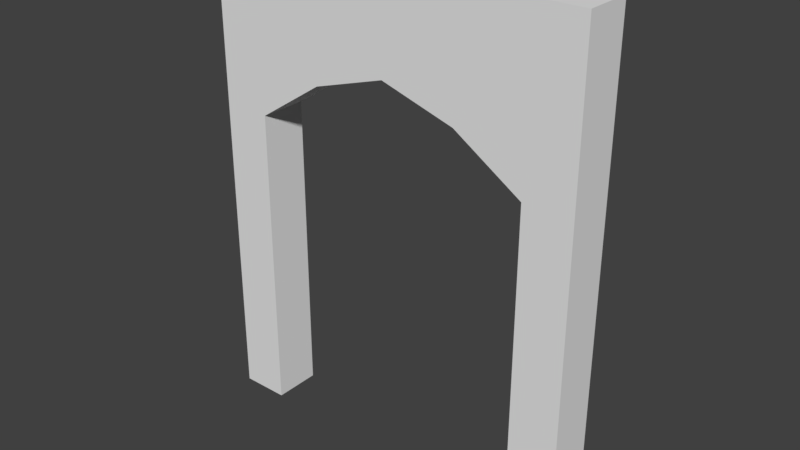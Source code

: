# Source: SM_Puerta_4x0.25x5.blend  (saved by Blender 2.78.0; exported with 4.5.12 LTS)
import bpy
from mathutils import Matrix  # noqa: F401  (used for matrix-valued properties, if any)

bpy.ops.wm.read_factory_settings(use_empty=True)
scene = bpy.context.scene
scene.name = 'Scene'

# ---- collections
col_collection_1 = bpy.data.collections.new('Collection 1'); scene.collection.children.link(col_collection_1)

# ---- world
world_world = bpy.data.worlds.new('World'); scene.world = world_world
world_world.color = (0.05088, 0.05088, 0.05088)
world_world.use_sun_shadow = False
world_world.sun_shadow_jitter_overblur = 0.0
world_world.cycles.sampling_method = 'MANUAL'

# ---- meshes
me_sm_puerta_4x0_25x5 = bpy.data.meshes.new('SM_Puerta 4x0.25x5')
me_sm_puerta_4x0_25x5.from_pydata([(0.0, 0.0, 3.815e-06), (0.0, 0.0, 5.0), (0.0, 0.5, 3.815e-06), (0.0, 0.5, 5.0), (0.5076, 0.0, 3.815e-06), (0.5076, 0.5, 3.815e-06), (0.0, 0.0, 3.296), (0.0, 0.5, 3.296), (0.5069, 0.5, 5.0), (1.22, 0.5, 5.0), (0.5069, 0.5, 3.295), (1.22, 0.5, 3.76), (0.5069, 0.0, 3.295), (1.22, 0.0, 3.76), (0.5069, 0.0, 5.0), (1.22, 0.0, 5.0), (4.0, 0.0, 3.815e-06), (4.0, 0.0, 5.0), (4.0, 0.5, 3.815e-06), (4.0, 0.5, 5.0), (3.492, 0.0, 3.815e-06), (3.492, 0.5, 3.815e-06), (4.0, 0.0, 3.296), (4.0, 0.5, 3.296), (3.493, 0.5, 5.0), (2.0, 0.5, 5.0), (2.78, 0.5, 5.0), (3.493, 0.5, 3.295), (2.78, 0.5, 3.76), (2.0, 0.5, 4.0), (3.493, 0.0, 3.295), (2.78, 0.0, 3.76), (2.0, 0.0, 4.0), (3.493, 0.0, 5.0), (2.78, 0.0, 5.0), (2.0, 0.0, 5.0)], [], [(6, 1, 3, 7), (7, 3, 8, 10), (12, 14, 1, 6), (2, 5, 4, 0), (8, 3, 1, 14), (4, 12, 6, 0), (5, 10, 12, 4), (2, 7, 10, 5), (0, 6, 7, 2), (35, 25, 9, 15), (15, 9, 8, 14), (32, 35, 15, 13), (13, 15, 14, 12), (29, 32, 13, 11), (11, 13, 12, 10), (25, 29, 11, 9), (9, 11, 10, 8), (22, 23, 19, 17), (23, 27, 24, 19), (30, 22, 17, 33), (18, 16, 20, 21), (24, 33, 17, 19), (20, 16, 22, 30), (21, 20, 30, 27), (18, 21, 27, 23), (16, 18, 23, 22), (35, 34, 26, 25), (34, 33, 24, 26), (32, 31, 34, 35), (31, 30, 33, 34), (29, 28, 31, 32), (28, 27, 30, 31), (25, 26, 28, 29), (26, 24, 27, 28)])
me_sm_puerta_4x0_25x5.use_remesh_preserve_volume = False
me_sm_puerta_4x0_25x5.use_remesh_preserve_attributes = False
me_sm_puerta_4x0_25x5.use_mirror_vertex_groups = False
me_sm_puerta_4x0_25x5.update()

# ---- objects
ob_sm_puerta_4x0_25x5 = bpy.data.objects.new('SM_Puerta 4x0.25x5', me_sm_puerta_4x0_25x5)

# ---- transforms, parenting, visibility, modifiers, constraints
ob_sm_puerta_4x0_25x5.location = (0.0, 0.0, 0.0)
ob_sm_puerta_4x0_25x5.lineart.crease_threshold = 0.0

# ---- collection membership
col_collection_1.objects.link(ob_sm_puerta_4x0_25x5)

# ---- scene / render settings (as saved in the file)
scene.frame_start = 1; scene.frame_end = 250; scene.frame_set(1)
scene.render.engine = 'CYCLES'
scene.render.resolution_percentage = 50
scene.render.dither_intensity = 0.0
scene.render.use_persistent_data = True
scene.cycles.shading_system = True
scene.cycles.use_denoising = False
scene.cycles.samples = 128
scene.cycles.sampling_pattern = 'TABULATED_SOBOL'
scene.cycles.light_sampling_threshold = 0.0
scene.cycles.use_adaptive_sampling = False
scene.cycles.use_light_tree = False
scene.cycles.blur_glossy = 0.0
scene.cycles.sample_clamp_indirect = 0.0
scene.view_settings.view_transform = 'Standard'
bpy.context.view_layer.update()

# ---- added for rendering (the .blend has no active camera and no usable light): camera, sun
cam_auto = bpy.data.cameras.new('AutoCamera')
cam_auto.lens = 50.0
cam_auto.sensor_width = 36.0
cam_auto.clip_end = 1000.0
ob_auto_camera = bpy.data.objects.new('AutoCamera', cam_auto)
scene.collection.objects.link(ob_auto_camera)
ob_auto_camera.location = (7.94236, -6.88084, 7.25389)
ob_auto_camera.rotation_euler = (1.09748, -7.21219e-08, 0.694738)
scene.camera = ob_auto_camera
light_auto_sun = bpy.data.lights.new('AutoSun', 'SUN')
light_auto_sun.energy = 3.0
light_auto_sun.angle = 0.0523599
ob_auto_sun = bpy.data.objects.new('AutoSun', light_auto_sun)
scene.collection.objects.link(ob_auto_sun)
ob_auto_sun.rotation_euler = (0.872665, 0.174533, 0.523599)
bpy.context.view_layer.update()
